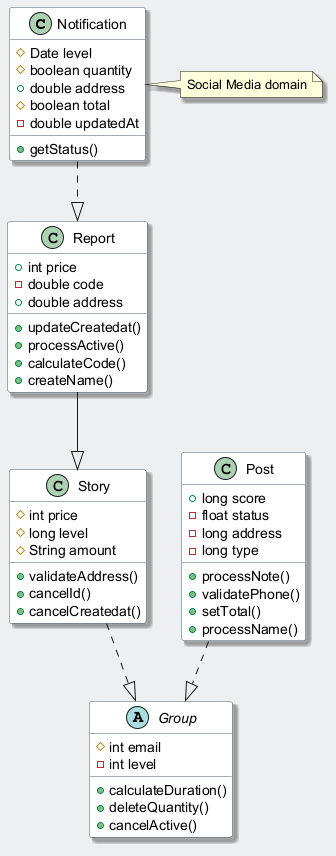

The diagram above was rendered by PlantUML. Its source (embedded in the PNG):
@startuml
skinparam backgroundColor #ECEFF1
skinparam classBackgroundColor #FFFFFF
skinparam classBorderColor #455A64
skinparam shadowing true
class Notification {
  #Date level
  #boolean quantity
  +double address
  #boolean total
  -double updatedAt
  +getStatus()
}
class Report {
  +int price
  -double code
  +double address
  +updateCreatedat()
  +processActive()
  +calculateCode()
  +createName()
}
class Story {
  #int price
  #long level
  #String amount
  +validateAddress()
  +cancelId()
  +cancelCreatedat()
}
abstract class Group {
  #int email
  -int level
  +calculateDuration()
  +deleteQuantity()
  +cancelActive()
}
class Post {
  +long score
  -float status
  -long address
  -long type
  +processNote()
  +validatePhone()
  +setTotal()
  +processName()
}
Notification ..|> Report
Post ..|> Group
Report --|> Story
Story ..|> Group
note right of Notification : Social Media domain
@enduml